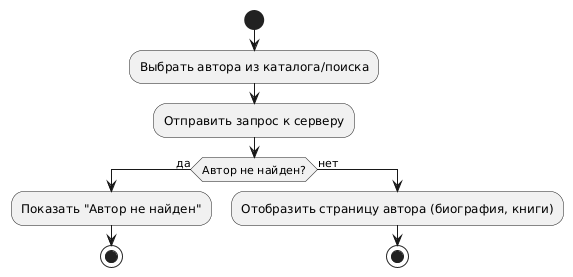

The diagram above was rendered by PlantUML. Its source (embedded in the PNG):
@startuml
|User/Guest|
start

:Выбрать автора из каталога/поиска;
:Отправить запрос к серверу;
if (Автор не найден?) then (да)
  :Показать "Автор не найден";
  stop
else (нет)
  :Отобразить страницу автора (биография, книги);
stop
@enduml